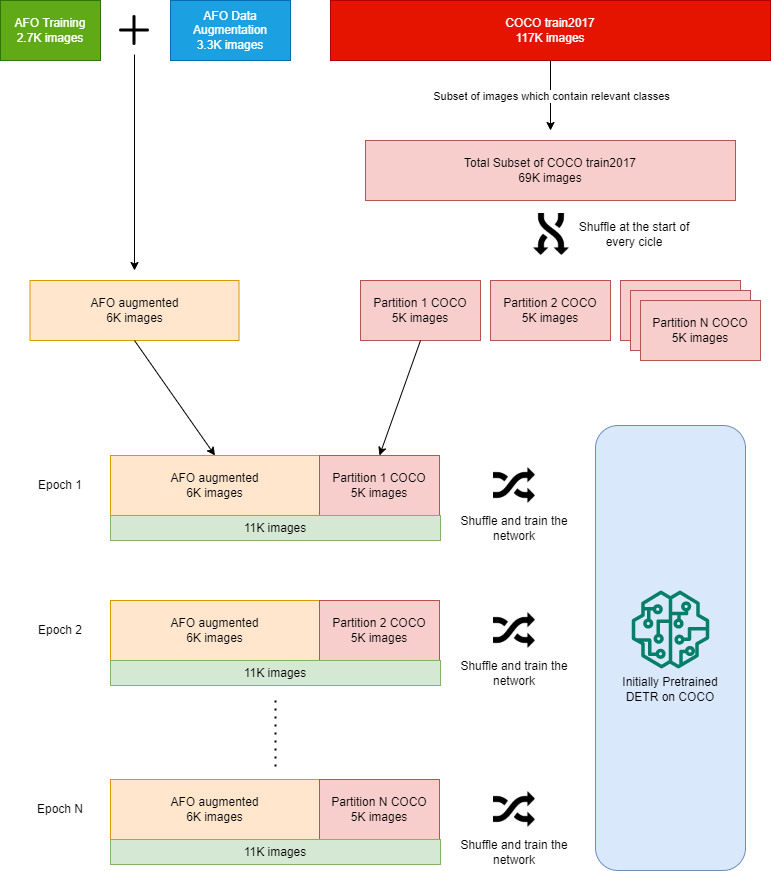

The diagram above was exported from draw.io. Its source (the exported page's mxGraphModel, read from the mxfile embedded in the PNG):
<mxGraphModel dx="1422" dy="762" grid="1" gridSize="10" guides="1" tooltips="1" connect="1" arrows="1" fold="1" page="1" pageScale="1" pageWidth="827" pageHeight="1169" math="0" shadow="0">
  <root>
    <mxCell id="0" />
    <mxCell id="1" parent="0" />
    <mxCell id="yQUN2dCR6n2jGxchfK48-50" value="" style="rounded=1;whiteSpace=wrap;html=1;fillColor=#dae8fc;strokeColor=#6c8ebf;" vertex="1" parent="1">
      <mxGeometry x="635" y="515" width="150" height="445" as="geometry" />
    </mxCell>
    <mxCell id="yQUN2dCR6n2jGxchfK48-1" value="AFO Training&lt;br&gt;2.7K images" style="rounded=0;whiteSpace=wrap;html=1;fillColor=#60a917;strokeColor=#2D7600;fontColor=#ffffff;" vertex="1" parent="1">
      <mxGeometry x="40" y="90" width="100" height="60" as="geometry" />
    </mxCell>
    <mxCell id="yQUN2dCR6n2jGxchfK48-2" value="AFO Data Augmentation&lt;br&gt;3.3K images" style="rounded=0;whiteSpace=wrap;html=1;fillColor=#1ba1e2;strokeColor=#006EAF;fontColor=#ffffff;" vertex="1" parent="1">
      <mxGeometry x="210" y="90" width="120" height="60" as="geometry" />
    </mxCell>
    <mxCell id="yQUN2dCR6n2jGxchfK48-3" value="" style="shape=image;html=1;verticalAlign=top;verticalLabelPosition=bottom;labelBackgroundColor=#ffffff;imageAspect=0;aspect=fixed;image=https://cdn3.iconfinder.com/data/icons/user-interface-169/32/plus-128.png" vertex="1" parent="1">
      <mxGeometry x="150" y="96" width="48" height="48" as="geometry" />
    </mxCell>
    <mxCell id="yQUN2dCR6n2jGxchfK48-6" value="" style="endArrow=classic;html=1;rounded=0;exitX=0.5;exitY=1;exitDx=0;exitDy=0;" edge="1" parent="1" source="yQUN2dCR6n2jGxchfK48-3">
      <mxGeometry width="50" height="50" relative="1" as="geometry">
        <mxPoint x="390" y="400" as="sourcePoint" />
        <mxPoint x="174" y="360" as="targetPoint" />
      </mxGeometry>
    </mxCell>
    <mxCell id="yQUN2dCR6n2jGxchfK48-7" value="AFO augmented&lt;br&gt;6K images" style="rounded=0;whiteSpace=wrap;html=1;fillColor=#ffe6cc;strokeColor=#d79b00;" vertex="1" parent="1">
      <mxGeometry x="69.5" y="370" width="209" height="60" as="geometry" />
    </mxCell>
    <mxCell id="yQUN2dCR6n2jGxchfK48-8" value="COCO train2017&lt;br&gt;117K images" style="rounded=0;whiteSpace=wrap;html=1;fillColor=#e51400;strokeColor=#B20000;fontColor=#ffffff;" vertex="1" parent="1">
      <mxGeometry x="370" y="90" width="440" height="60" as="geometry" />
    </mxCell>
    <mxCell id="yQUN2dCR6n2jGxchfK48-9" value="" style="endArrow=classic;html=1;rounded=0;exitX=0.5;exitY=1;exitDx=0;exitDy=0;" edge="1" parent="1" source="yQUN2dCR6n2jGxchfK48-8">
      <mxGeometry relative="1" as="geometry">
        <mxPoint x="360" y="360" as="sourcePoint" />
        <mxPoint x="590" y="220" as="targetPoint" />
      </mxGeometry>
    </mxCell>
    <mxCell id="yQUN2dCR6n2jGxchfK48-10" value="Subset of images which contain relevant classes" style="edgeLabel;resizable=0;html=1;align=center;verticalAlign=middle;" connectable="0" vertex="1" parent="yQUN2dCR6n2jGxchfK48-9">
      <mxGeometry relative="1" as="geometry" />
    </mxCell>
    <mxCell id="yQUN2dCR6n2jGxchfK48-11" value="Total Subset of COCO train2017&lt;br&gt;69K images" style="rounded=0;whiteSpace=wrap;html=1;fillColor=#f8cecc;strokeColor=#b85450;" vertex="1" parent="1">
      <mxGeometry x="405" y="230" width="370" height="60" as="geometry" />
    </mxCell>
    <mxCell id="yQUN2dCR6n2jGxchfK48-12" value="" style="shape=image;html=1;verticalAlign=top;verticalLabelPosition=bottom;labelBackgroundColor=#ffffff;imageAspect=0;aspect=fixed;image=https://cdn4.iconfinder.com/data/icons/ionicons/512/icon-shuffle-128.png;rotation=90;" vertex="1" parent="1">
      <mxGeometry x="566" y="300" width="48" height="48" as="geometry" />
    </mxCell>
    <mxCell id="yQUN2dCR6n2jGxchfK48-13" value="Shuffle at the start of every cicle" style="text;html=1;strokeColor=none;fillColor=none;align=center;verticalAlign=middle;whiteSpace=wrap;rounded=0;" vertex="1" parent="1">
      <mxGeometry x="614" y="309" width="120" height="30" as="geometry" />
    </mxCell>
    <mxCell id="yQUN2dCR6n2jGxchfK48-15" value="Partition 1 COCO&lt;br&gt;5K images" style="rounded=0;whiteSpace=wrap;html=1;fillColor=#f8cecc;strokeColor=#b85450;" vertex="1" parent="1">
      <mxGeometry x="400" y="370" width="120" height="60" as="geometry" />
    </mxCell>
    <mxCell id="yQUN2dCR6n2jGxchfK48-16" value="Partition 2 COCO&lt;br&gt;5K images" style="rounded=0;whiteSpace=wrap;html=1;fillColor=#f8cecc;strokeColor=#b85450;" vertex="1" parent="1">
      <mxGeometry x="530" y="370" width="120" height="60" as="geometry" />
    </mxCell>
    <mxCell id="yQUN2dCR6n2jGxchfK48-17" value="Subset 1 COCO&lt;br&gt;5K images" style="rounded=0;whiteSpace=wrap;html=1;fillColor=#f8cecc;strokeColor=#b85450;" vertex="1" parent="1">
      <mxGeometry x="660" y="370" width="120" height="60" as="geometry" />
    </mxCell>
    <mxCell id="yQUN2dCR6n2jGxchfK48-18" value="Subset 1 COCO&lt;br&gt;5K images" style="rounded=0;whiteSpace=wrap;html=1;fillColor=#f8cecc;strokeColor=#b85450;" vertex="1" parent="1">
      <mxGeometry x="670" y="380" width="120" height="60" as="geometry" />
    </mxCell>
    <mxCell id="yQUN2dCR6n2jGxchfK48-19" value="Partition N COCO&lt;br&gt;5K images" style="rounded=0;whiteSpace=wrap;html=1;fillColor=#f8cecc;strokeColor=#b85450;" vertex="1" parent="1">
      <mxGeometry x="680" y="390" width="120" height="60" as="geometry" />
    </mxCell>
    <mxCell id="yQUN2dCR6n2jGxchfK48-20" value="Epoch 1" style="text;html=1;strokeColor=none;fillColor=none;align=center;verticalAlign=middle;whiteSpace=wrap;rounded=0;" vertex="1" parent="1">
      <mxGeometry x="69.5" y="560" width="60" height="30" as="geometry" />
    </mxCell>
    <mxCell id="yQUN2dCR6n2jGxchfK48-22" value="AFO augmented&lt;br&gt;6K images" style="rounded=0;whiteSpace=wrap;html=1;fillColor=#ffe6cc;strokeColor=#d79b00;" vertex="1" parent="1">
      <mxGeometry x="150" y="545" width="209" height="60" as="geometry" />
    </mxCell>
    <mxCell id="yQUN2dCR6n2jGxchfK48-23" value="Partition 1 COCO&lt;br&gt;5K images" style="rounded=0;whiteSpace=wrap;html=1;fillColor=#f8cecc;strokeColor=#b85450;" vertex="1" parent="1">
      <mxGeometry x="359" y="545" width="120" height="60" as="geometry" />
    </mxCell>
    <mxCell id="yQUN2dCR6n2jGxchfK48-24" value="" style="shape=image;html=1;verticalAlign=top;verticalLabelPosition=bottom;labelBackgroundColor=#ffffff;imageAspect=0;aspect=fixed;image=https://cdn4.iconfinder.com/data/icons/ionicons/512/icon-shuffle-128.png;rotation=0;" vertex="1" parent="1">
      <mxGeometry x="530" y="551" width="48" height="48" as="geometry" />
    </mxCell>
    <mxCell id="yQUN2dCR6n2jGxchfK48-25" value="Shuffle and train the network" style="text;html=1;strokeColor=none;fillColor=none;align=center;verticalAlign=middle;whiteSpace=wrap;rounded=0;" vertex="1" parent="1">
      <mxGeometry x="494" y="602.5" width="120" height="30" as="geometry" />
    </mxCell>
    <mxCell id="yQUN2dCR6n2jGxchfK48-26" value="" style="sketch=0;outlineConnect=0;fontColor=#232F3E;gradientColor=none;fillColor=#067F68;strokeColor=none;dashed=0;verticalLabelPosition=bottom;verticalAlign=top;align=center;html=1;fontSize=12;fontStyle=0;aspect=fixed;pointerEvents=1;shape=mxgraph.aws4.sagemaker_model;" vertex="1" parent="1">
      <mxGeometry x="671" y="680" width="78" height="78" as="geometry" />
    </mxCell>
    <mxCell id="yQUN2dCR6n2jGxchfK48-27" value="Initially Pretrained DETR on COCO" style="text;html=1;strokeColor=none;fillColor=none;align=center;verticalAlign=middle;whiteSpace=wrap;rounded=0;" vertex="1" parent="1">
      <mxGeometry x="650" y="764" width="120" height="30" as="geometry" />
    </mxCell>
    <mxCell id="yQUN2dCR6n2jGxchfK48-29" value="11K images" style="rounded=0;whiteSpace=wrap;html=1;fillColor=#d5e8d4;strokeColor=#82b366;" vertex="1" parent="1">
      <mxGeometry x="150" y="605" width="330" height="25" as="geometry" />
    </mxCell>
    <mxCell id="yQUN2dCR6n2jGxchfK48-30" value="" style="endArrow=classic;html=1;rounded=0;exitX=0.5;exitY=1;exitDx=0;exitDy=0;entryX=0.5;entryY=0;entryDx=0;entryDy=0;" edge="1" parent="1" source="yQUN2dCR6n2jGxchfK48-7" target="yQUN2dCR6n2jGxchfK48-22">
      <mxGeometry width="50" height="50" relative="1" as="geometry">
        <mxPoint x="390" y="560" as="sourcePoint" />
        <mxPoint x="440" y="510" as="targetPoint" />
      </mxGeometry>
    </mxCell>
    <mxCell id="yQUN2dCR6n2jGxchfK48-31" value="" style="endArrow=classic;html=1;rounded=0;exitX=0.5;exitY=1;exitDx=0;exitDy=0;entryX=0.5;entryY=0;entryDx=0;entryDy=0;" edge="1" parent="1" source="yQUN2dCR6n2jGxchfK48-15" target="yQUN2dCR6n2jGxchfK48-23">
      <mxGeometry width="50" height="50" relative="1" as="geometry">
        <mxPoint x="390" y="560" as="sourcePoint" />
        <mxPoint x="440" y="510" as="targetPoint" />
      </mxGeometry>
    </mxCell>
    <mxCell id="yQUN2dCR6n2jGxchfK48-32" value="Epoch 2" style="text;html=1;strokeColor=none;fillColor=none;align=center;verticalAlign=middle;whiteSpace=wrap;rounded=0;" vertex="1" parent="1">
      <mxGeometry x="69.5" y="705" width="60" height="30" as="geometry" />
    </mxCell>
    <mxCell id="yQUN2dCR6n2jGxchfK48-33" value="AFO augmented&lt;br&gt;6K images" style="rounded=0;whiteSpace=wrap;html=1;fillColor=#ffe6cc;strokeColor=#d79b00;" vertex="1" parent="1">
      <mxGeometry x="150" y="690" width="209" height="60" as="geometry" />
    </mxCell>
    <mxCell id="yQUN2dCR6n2jGxchfK48-34" value="Partition 2 COCO&lt;br&gt;5K images" style="rounded=0;whiteSpace=wrap;html=1;fillColor=#f8cecc;strokeColor=#b85450;" vertex="1" parent="1">
      <mxGeometry x="359" y="690" width="120" height="60" as="geometry" />
    </mxCell>
    <mxCell id="yQUN2dCR6n2jGxchfK48-35" value="" style="shape=image;html=1;verticalAlign=top;verticalLabelPosition=bottom;labelBackgroundColor=#ffffff;imageAspect=0;aspect=fixed;image=https://cdn4.iconfinder.com/data/icons/ionicons/512/icon-shuffle-128.png;rotation=0;" vertex="1" parent="1">
      <mxGeometry x="530" y="696" width="48" height="48" as="geometry" />
    </mxCell>
    <mxCell id="yQUN2dCR6n2jGxchfK48-36" value="Shuffle and train the network" style="text;html=1;strokeColor=none;fillColor=none;align=center;verticalAlign=middle;whiteSpace=wrap;rounded=0;" vertex="1" parent="1">
      <mxGeometry x="494" y="747.5" width="120" height="30" as="geometry" />
    </mxCell>
    <mxCell id="yQUN2dCR6n2jGxchfK48-39" value="11K images" style="rounded=0;whiteSpace=wrap;html=1;fillColor=#d5e8d4;strokeColor=#82b366;" vertex="1" parent="1">
      <mxGeometry x="150" y="750" width="330" height="25" as="geometry" />
    </mxCell>
    <mxCell id="yQUN2dCR6n2jGxchfK48-40" value="" style="endArrow=none;dashed=1;html=1;dashPattern=1 3;strokeWidth=2;rounded=0;" edge="1" parent="1">
      <mxGeometry width="50" height="50" relative="1" as="geometry">
        <mxPoint x="315" y="790" as="sourcePoint" />
        <mxPoint x="315" y="860" as="targetPoint" />
      </mxGeometry>
    </mxCell>
    <mxCell id="yQUN2dCR6n2jGxchfK48-41" value="Epoch N" style="text;html=1;strokeColor=none;fillColor=none;align=center;verticalAlign=middle;whiteSpace=wrap;rounded=0;" vertex="1" parent="1">
      <mxGeometry x="69.5" y="884" width="60" height="30" as="geometry" />
    </mxCell>
    <mxCell id="yQUN2dCR6n2jGxchfK48-42" value="AFO augmented&lt;br&gt;6K images" style="rounded=0;whiteSpace=wrap;html=1;fillColor=#ffe6cc;strokeColor=#d79b00;" vertex="1" parent="1">
      <mxGeometry x="150" y="869" width="209" height="60" as="geometry" />
    </mxCell>
    <mxCell id="yQUN2dCR6n2jGxchfK48-43" value="Partition N COCO&lt;br&gt;5K images" style="rounded=0;whiteSpace=wrap;html=1;fillColor=#f8cecc;strokeColor=#b85450;" vertex="1" parent="1">
      <mxGeometry x="359" y="869" width="120" height="60" as="geometry" />
    </mxCell>
    <mxCell id="yQUN2dCR6n2jGxchfK48-44" value="" style="shape=image;html=1;verticalAlign=top;verticalLabelPosition=bottom;labelBackgroundColor=#ffffff;imageAspect=0;aspect=fixed;image=https://cdn4.iconfinder.com/data/icons/ionicons/512/icon-shuffle-128.png;rotation=0;" vertex="1" parent="1">
      <mxGeometry x="530" y="875" width="48" height="48" as="geometry" />
    </mxCell>
    <mxCell id="yQUN2dCR6n2jGxchfK48-46" value="11K images" style="rounded=0;whiteSpace=wrap;html=1;fillColor=#d5e8d4;strokeColor=#82b366;" vertex="1" parent="1">
      <mxGeometry x="150" y="929" width="330" height="25" as="geometry" />
    </mxCell>
    <mxCell id="yQUN2dCR6n2jGxchfK48-47" value="Shuffle and train the network" style="text;html=1;strokeColor=none;fillColor=none;align=center;verticalAlign=middle;whiteSpace=wrap;rounded=0;" vertex="1" parent="1">
      <mxGeometry x="494" y="926.5" width="120" height="30" as="geometry" />
    </mxCell>
  </root>
</mxGraphModel>